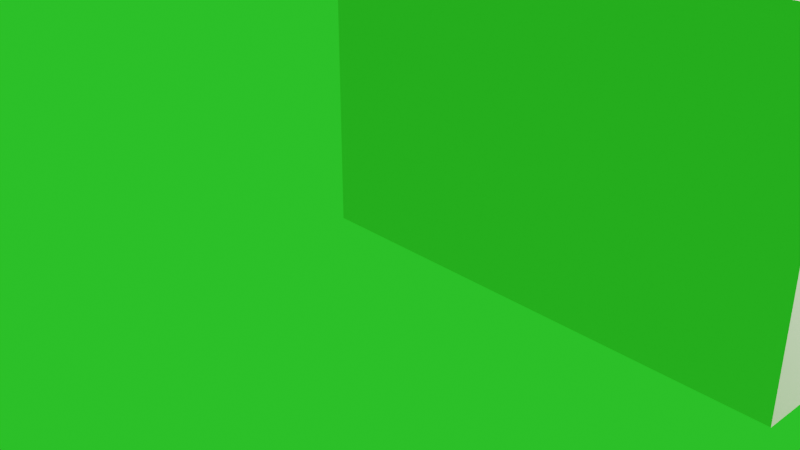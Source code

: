 # Source: L-shaped_Hallway_Scenario_OJAP.blend  (saved by Blender 3.6.11; exported with 4.5.12 LTS)
import bpy
from mathutils import Matrix  # noqa: F401  (used for matrix-valued properties, if any)

bpy.ops.wm.read_factory_settings(use_empty=True)
scene = bpy.context.scene
scene.name = 'Scene'

# ---- collections
col_collection = bpy.data.collections.new('Collection'); scene.collection.children.link(col_collection)

# ---- materials (node trees are filled in below, after node groups)
mat_itu_plasterboard = bpy.data.materials.new('itu_plasterboard')
mat_itu_plasterboard.use_transparent_shadow = False
mat_itu_plasterboard.diffuse_color = (0.8, 0.621, 0.57, 1.0)
mat_itu_chipboard = bpy.data.materials.new('itu_chipboard')
mat_itu_chipboard.use_transparent_shadow = False
mat_itu_chipboard.diffuse_color = (0.8, 0.636, 0.315, 1.0)

# ---- material node trees
mat_itu_plasterboard.use_nodes = True; mat_itu_plasterboard.node_tree.nodes.clear()
_N = mat_itu_plasterboard.node_tree.nodes; _L = mat_itu_plasterboard.node_tree.links
n0 = _N.new('ShaderNodeBsdfPrincipled'); n0.name = 'Principled BSDF'; n0.location = (10, 300)
n0.distribution = 'GGX'
n0.subsurface_method = 'RANDOM_WALK_SKIN'
n0.inputs[3].default_value = 1.45
n0.inputs[27].default_value = (0.0, 0.0, 0.0, 1.0)
n0.inputs[28].default_value = 1.0
n1 = _N.new('ShaderNodeOutputMaterial'); n1.name = 'Material Output'; n1.location = (1100, 160)
n2 = _N.new('ShaderNodeBsdfDiffuse'); n2.name = 'Diffuse BSDF'; n2.location = (200, 320)
n2.inputs[0].default_value = (0.765, 0.65, 0.588, 1.0)
n3 = _N.new('ShaderNodeBsdfAnisotropic'); n3.name = 'Glossy_0'; n3.location = (200, 0)
n3.distribution = 'GGX'
n4 = _N.new('ShaderNodeMixShader'); n4.name = 'Mix_0'; n4.location = (500, 160)
n4.inputs[0].default_value = 0.1
n5 = _N.new('ShaderNodeNewGeometry'); n5.name = 'Input_1'; n5.location = (-80, -70)
n6 = _N.new('ShaderNodeBsdfDiffuse'); n6.name = 'Diffuse_1'; n6.location = (200, -280)
n6.inputs[0].default_value = (0.3, 0.3, 0.3, 1.0)
n7 = _N.new('ShaderNodeMixShader'); n7.name = 'Mix_1'; n7.location = (800, -70)
_L.new(n2.outputs[0], n4.inputs[1])
_L.new(n3.outputs[0], n4.inputs[2])
_L.new(n5.outputs[6], n7.inputs[0])
_L.new(n6.outputs[0], n7.inputs[2])
_L.new(n4.outputs[0], n7.inputs[1])
_L.new(n7.outputs[0], n1.inputs[0])
n1.is_active_output = True
mat_itu_chipboard.use_nodes = True; mat_itu_chipboard.node_tree.nodes.clear()
_N = mat_itu_chipboard.node_tree.nodes; _L = mat_itu_chipboard.node_tree.links
n0 = _N.new('ShaderNodeBsdfPrincipled'); n0.name = 'Principled BSDF'; n0.location = (500, 160)
n0.distribution = 'GGX'
n0.subsurface_method = 'RANDOM_WALK_SKIN'
n0.inputs[3].default_value = 1.45
n0.inputs[27].default_value = (0.0, 0.0, 0.0, 1.0)
n0.inputs[28].default_value = 1.0
n1 = _N.new('ShaderNodeOutputMaterial'); n1.name = 'Material Output'; n1.location = (700, 160)
n2 = _N.new('ShaderNodeTexBrick'); n2.name = 'Brick_0'; n2.location = (300, 160)
n2.inputs[3].default_value = (0.407, 0.411, 0.394, 1.0)
n2.inputs[4].default_value = 3.0
n2.inputs[5].default_value = 0.001
n2.inputs[7].default_value = 0.6
n2.inputs[8].default_value = 0.3
n3 = _N.new('ShaderNodeRGB'); n3.name = 'RGB_0'; n3.location = (70, 160)
n3.outputs[0].default_value = (0.711, 0.668, 0.668, 1.0)
_L.new(n0.outputs[0], n1.inputs[0])
_L.new(n3.outputs[0], n2.inputs[1])
_L.new(n3.outputs[0], n2.inputs[2])
_L.new(n2.outputs[0], n0.inputs[0])
n1.is_active_output = True

# ---- world
world_world = bpy.data.worlds.new('World'); scene.world = world_world
world_world.use_nodes = True; world_world.node_tree.nodes.clear()
_N = world_world.node_tree.nodes; _L = world_world.node_tree.links
n0 = _N.new('ShaderNodeOutputWorld'); n0.name = 'World Output'; n0.location = (300, 300)
n1 = _N.new('ShaderNodeBackground'); n1.name = 'Background'; n1.location = (10, 300)
n1.inputs[0].default_value = (0.02237, 0.6982, 0.01972, 1.0)
_L.new(n1.outputs[0], n0.inputs[0])
n0.is_active_output = True
world_world.color = (0.05088, 0.05088, 0.05088)
world_world.use_sun_shadow = False
world_world.sun_shadow_jitter_overblur = 0.0

# ---- cameras
cam_camera = bpy.data.cameras.new('Camera')
cam_camera.clip_end = 100.0
cam_camera.ortho_scale = 7.314

# ---- lights
light_light = bpy.data.lights.new('Light', 'POINT')
light_light.transmission_factor = 0.0
light_light.energy = 1000.0
light_light.shadow_soft_size = 0.1
light_light.shadow_maximum_resolution = 0.006
light_light.use_absolute_resolution = True
light_light_001 = bpy.data.lights.new('Light.001', 'POINT')
light_light_001.transmission_factor = 0.0
light_light_001.energy = 1000.0
light_light_001.shadow_soft_size = 0.1
light_light_001.shadow_maximum_resolution = 0.006
light_light_001.use_absolute_resolution = True
light_light_002 = bpy.data.lights.new('Light.002', 'POINT')
light_light_002.transmission_factor = 0.0
light_light_002.energy = 1000.0
light_light_002.shadow_soft_size = 0.1
light_light_002.shadow_maximum_resolution = 0.006
light_light_002.use_absolute_resolution = True
light_light_003 = bpy.data.lights.new('Light.003', 'POINT')
light_light_003.transmission_factor = 0.0
light_light_003.energy = 1000.0
light_light_003.shadow_soft_size = 0.1
light_light_003.shadow_maximum_resolution = 0.006
light_light_003.use_absolute_resolution = True

# ---- meshes
me_room = bpy.data.meshes.new('Room')
me_room.from_pydata([(0.0, 0.0, 0.0), (4.0, 0.0, 3.0), (4.0, 0.0, 0.0), (4.0, 6.0, 3.0), (4.0, 6.0, 0.0), (10.0, 6.0, 3.0), (10.0, 6.0, 0.0), (10.0, 12.4, 3.0), (10.0, 12.4, 0.0), (14.0, 12.4, 3.0), (14.0, 12.4, 0.0), (14.0, 16.0, 3.0), (14.0, 16.0, 0.0), (0.0, 16.0, 3.0), (0.0, 16.0, 0.0), (-9.797e-16, 0.0, 3.0)], [], [(15, 1, 2, 0), (1, 3, 4, 2), (3, 5, 6, 4), (5, 7, 8, 6), (7, 9, 10, 8), (9, 11, 12, 10), (11, 13, 14, 12), (13, 15, 0, 14)])
_uv = me_room.uv_layers.new(name='UVMap')
_uv.uv.foreach_set('vector', [5.769e-05, 0.9999, 5.768e-05, 0.9333, 0.05005, 0.9333, 0.05005, 0.9999, 5.768e-05, 0.9333, 5.766e-05, 0.8333, 0.05005, 0.8333, 0.05005, 0.9333, 5.766e-05, 0.8333, 5.764e-05, 0.7333, 0.05005, 0.7333, 0.05005, 0.8333, 5.764e-05, 0.7333, 5.764e-05, 0.6267, 0.05005, 0.6267, 0.05005, 0.7333, 5.764e-05, 0.6267, 5.762e-05, 0.56, 0.05005, 0.56, 0.05005, 0.6267, 5.762e-05, 0.56, 5.762e-05, 0.5, 0.05005, 0.5, 0.05005, 0.56, 5.762e-05, 0.5, 5.759e-05, 0.2667, 0.05005, 0.2667, 0.05005, 0.5, 5.759e-05, 0.2667, 5.755e-05, 5.759e-05, 0.05005, 5.759e-05, 0.05005, 0.2667])
me_room.materials.append(mat_itu_plasterboard)
me_room.update()
me_room_005 = bpy.data.meshes.new('Room.005')
me_room_005.from_pydata([(0.0, 0.0, 3.0), (0.0, 0.0, 0.0), (-6.0, 0.0, 3.0), (-6.0, 0.0, 0.0)], [], [(0, 1, 3, 2)])
_uv = me_room_005.uv_layers.new(name='UVMap')
_uv.uv.foreach_set('vector', [0.5, 7.068e-05, 7.072e-05, 7.066e-05, 7.074e-05, 0.9999, 0.5, 0.9999])
me_room_005.materials.append(mat_itu_plasterboard)
me_room_005.update()
me_room_001 = bpy.data.meshes.new('Room.001')
me_room_001.from_pydata([(0.0, 0.0, 3.0), (0.0, 0.0, 0.0), (2.0, 0.0, 3.0), (2.0, 0.0, 0.0)], [], [(0, 1, 3, 2)])
_uv = me_room_001.uv_layers.new(name='UVMap')
_uv.uv.foreach_set('vector', [0.6666, 0.9999, 0.6666, 8.167e-05, 8.165e-05, 8.165e-05, 8.165e-05, 0.9999])
me_room_001.materials.append(mat_itu_plasterboard)
me_room_001.update()
me_floor = bpy.data.meshes.new('Floor')
me_floor.from_pydata([(0.0, 0.0, 0.0), (4.0, 0.0, 0.0), (4.0, 6.0, 0.0), (10.0, 6.0, 0.0), (10.0, 12.4, 0.0), (14.0, 12.4, 0.0), (14.0, 16.0, 0.0), (0.0, 16.0, 0.0)], [], [(0, 1, 2, 3, 4, 5, 6, 7)])
_uv = me_floor.uv_layers.new(name='UVMap')
_uv.uv.foreach_set('vector', [0.05017, 0.3293, 0.05017, 0.2352, 0.1913, 0.2352, 0.1913, 0.09412, 0.3418, 0.09412, 0.3418, 5.758e-05, 0.4264, 5.755e-05, 0.4264, 0.3293])
me_floor.materials.append(mat_itu_chipboard)
me_floor.update()

# ---- objects
ob_light = bpy.data.objects.new('Light', light_light)
ob_camera = bpy.data.objects.new('Camera', cam_camera)
ob_room = bpy.data.objects.new('Room', me_room)
ob_light_001 = bpy.data.objects.new('Light.001', light_light_001)
ob_light_002 = bpy.data.objects.new('Light.002', light_light_002)
ob_light_003 = bpy.data.objects.new('Light.003', light_light_003)
ob_room_002 = bpy.data.objects.new('Room.002', me_room_005)
ob_room_001 = bpy.data.objects.new('Room.001', me_room_001)
ob_floor = bpy.data.objects.new('Floor', me_floor)

# ---- transforms, parenting, visibility, modifiers, constraints
ob_light.location = (2.5, 11.0, 2.8)
ob_light.rotation_euler = (0.6503, 0.05522, 1.866)
ob_light.lock_rotations_4d = False
ob_light.empty_display_type = 'ARROWS'
ob_light.color = (0.0, 0.0, 0.0, 0.0)
ob_light.lineart.crease_threshold = 0.0
ob_camera.location = (7.359, -6.926, 4.958)
ob_camera.rotation_euler = (1.109, 0.0, 0.8149)
ob_camera.lock_rotations_4d = False
ob_camera.empty_display_type = 'ARROWS'
ob_camera.color = (0.0, 0.0, 0.0, 0.0)
ob_camera.display_type = 'WIRE'
ob_camera.lineart.crease_threshold = 0.0
ob_room.location = (0.0, 0.0, 0.0)
_m = ob_room.modifiers.new('Solidify', 'SOLIDIFY')
_m.thickness = 0.4
_m.use_even_offset = True
_m.use_quality_normals = True
ob_light_001.location = (7.5, 8.5, 2.8)
ob_light_001.rotation_euler = (0.6503, 0.05522, 1.866)
ob_light_001.lock_rotations_4d = False
ob_light_001.empty_display_type = 'ARROWS'
ob_light_001.color = (0.0, 0.0, 0.0, 0.0)
ob_light_001.lineart.crease_threshold = 0.0
ob_light_002.location = (7.5, 2.5, 2.8)
ob_light_002.rotation_euler = (0.6503, 0.05522, 1.866)
ob_light_002.lock_rotations_4d = False
ob_light_002.empty_display_type = 'ARROWS'
ob_light_002.color = (0.0, 0.0, 0.0, 0.0)
ob_light_002.lineart.crease_threshold = 0.0
ob_light_003.location = (7.5, 16.5, 2.8)
ob_light_003.rotation_euler = (0.6503, 0.05522, 1.866)
ob_light_003.lock_rotations_4d = False
ob_light_003.empty_display_type = 'ARROWS'
ob_light_003.color = (0.0, 0.0, 0.0, 0.0)
ob_light_003.lineart.crease_threshold = 0.0
ob_room_002.location = (10.0, 12.4, 0.0)
_m = ob_room_002.modifiers.new('Solidify', 'SOLIDIFY')
_m.thickness = 0.4
_m.use_even_offset = True
_m.use_quality_normals = True
ob_room_001.location = (4.4, 6.0, 0.0)
ob_room_001.rotation_euler = (0.0, 0.0, 1.571)
_m = ob_room_001.modifiers.new('Solidify', 'SOLIDIFY')
_m.thickness = 0.4
_m.use_even_offset = True
_m.use_quality_normals = True
ob_floor.parent = ob_room
ob_floor.location = (0.0, 0.0, 0.0)

# ---- collection membership
col_collection.objects.link(ob_light)
col_collection.objects.link(ob_camera)
col_collection.objects.link(ob_room)
col_collection.objects.link(ob_light_001)
col_collection.objects.link(ob_light_002)
col_collection.objects.link(ob_light_003)
col_collection.objects.link(ob_room_002)
col_collection.objects.link(ob_room_001)
col_collection.objects.link(ob_floor)

# ---- scene / render settings (as saved in the file)
scene.camera = ob_camera
scene.frame_start = 1; scene.frame_end = 250; scene.frame_set(1)
scene.render.engine = 'BLENDER_EEVEE_NEXT'
scene.cycles.sampling_pattern = 'TABULATED_SOBOL'
scene.view_settings.view_transform = 'Filmic'
bpy.context.view_layer.update()
